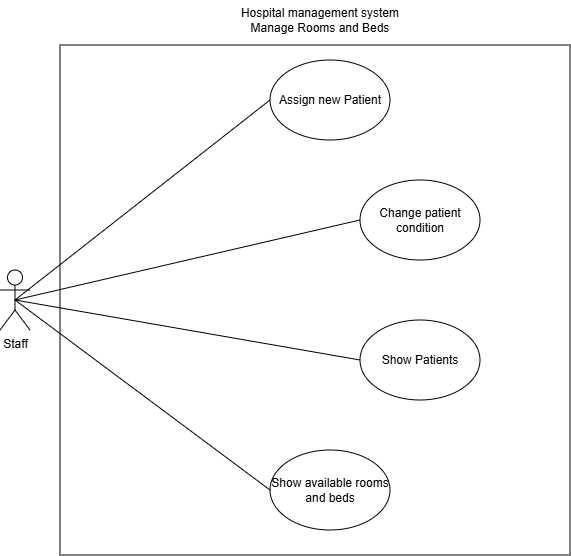

The diagram above was exported from draw.io. Its source (the exported page's mxGraphModel, read from the mxfile embedded in the PNG):
<mxGraphModel dx="804" dy="445" grid="1" gridSize="10" guides="1" tooltips="1" connect="1" arrows="1" fold="1" page="1" pageScale="1" pageWidth="850" pageHeight="1100" math="0" shadow="0">
  <root>
    <mxCell id="0" />
    <mxCell id="1" parent="0" />
    <mxCell id="rHtZuMvBOJhWjb_7BXy1-2" parent="1" style="whiteSpace=wrap;html=1;aspect=fixed;" value="" vertex="1">
      <mxGeometry height="510" width="510" x="230" y="115" as="geometry" />
    </mxCell>
    <mxCell id="rHtZuMvBOJhWjb_7BXy1-1" parent="1" style="shape=umlActor;verticalLabelPosition=bottom;verticalAlign=top;html=1;outlineConnect=0;" value="Staff" vertex="1">
      <mxGeometry height="60" width="30" x="170" y="340" as="geometry" />
    </mxCell>
    <mxCell id="rHtZuMvBOJhWjb_7BXy1-3" parent="1" style="ellipse;whiteSpace=wrap;html=1;" value="Assign new Patient" vertex="1">
      <mxGeometry height="80" width="120" x="440" y="130" as="geometry" />
    </mxCell>
    <mxCell id="rHtZuMvBOJhWjb_7BXy1-4" parent="1" style="ellipse;whiteSpace=wrap;html=1;" value="Change patient condition" vertex="1">
      <mxGeometry height="80" width="120" x="530" y="250" as="geometry" />
    </mxCell>
    <mxCell id="rHtZuMvBOJhWjb_7BXy1-5" parent="1" style="ellipse;whiteSpace=wrap;html=1;" value="Show Patients" vertex="1">
      <mxGeometry height="80" width="120" x="530" y="390" as="geometry" />
    </mxCell>
    <mxCell id="rHtZuMvBOJhWjb_7BXy1-6" parent="1" style="ellipse;whiteSpace=wrap;html=1;" value="Show available rooms and beds" vertex="1">
      <mxGeometry height="80" width="120" x="440" y="520" as="geometry" />
    </mxCell>
    <mxCell id="rHtZuMvBOJhWjb_7BXy1-10" edge="1" parent="1" source="rHtZuMvBOJhWjb_7BXy1-1" style="endArrow=none;html=1;rounded=0;exitX=0.5;exitY=0.5;exitDx=0;exitDy=0;exitPerimeter=0;entryX=0;entryY=0.5;entryDx=0;entryDy=0;" target="rHtZuMvBOJhWjb_7BXy1-3" value="">
      <mxGeometry height="50" relative="1" width="50" as="geometry">
        <mxPoint x="480" y="380" as="sourcePoint" />
        <mxPoint x="530" y="330" as="targetPoint" />
      </mxGeometry>
    </mxCell>
    <mxCell id="rHtZuMvBOJhWjb_7BXy1-12" edge="1" parent="1" source="rHtZuMvBOJhWjb_7BXy1-1" style="endArrow=none;html=1;rounded=0;exitX=0.5;exitY=0.5;exitDx=0;exitDy=0;exitPerimeter=0;entryX=0;entryY=0.5;entryDx=0;entryDy=0;" target="rHtZuMvBOJhWjb_7BXy1-4" value="">
      <mxGeometry height="50" relative="1" width="50" as="geometry">
        <mxPoint x="195" y="380" as="sourcePoint" />
        <mxPoint x="450" y="180" as="targetPoint" />
      </mxGeometry>
    </mxCell>
    <mxCell id="rHtZuMvBOJhWjb_7BXy1-13" edge="1" parent="1" source="rHtZuMvBOJhWjb_7BXy1-1" style="endArrow=none;html=1;rounded=0;exitX=0.5;exitY=0.5;exitDx=0;exitDy=0;exitPerimeter=0;entryX=0;entryY=0.5;entryDx=0;entryDy=0;" target="rHtZuMvBOJhWjb_7BXy1-5" value="">
      <mxGeometry height="50" relative="1" width="50" as="geometry">
        <mxPoint x="205" y="390" as="sourcePoint" />
        <mxPoint x="540" y="300" as="targetPoint" />
      </mxGeometry>
    </mxCell>
    <mxCell id="rHtZuMvBOJhWjb_7BXy1-14" edge="1" parent="1" source="rHtZuMvBOJhWjb_7BXy1-1" style="endArrow=none;html=1;rounded=0;exitX=0.5;exitY=0.5;exitDx=0;exitDy=0;exitPerimeter=0;entryX=0;entryY=0.5;entryDx=0;entryDy=0;" target="rHtZuMvBOJhWjb_7BXy1-6" value="">
      <mxGeometry height="50" relative="1" width="50" as="geometry">
        <mxPoint x="215" y="400" as="sourcePoint" />
        <mxPoint x="540" y="440" as="targetPoint" />
      </mxGeometry>
    </mxCell>
    <mxCell id="rHtZuMvBOJhWjb_7BXy1-15" parent="1" style="text;html=1;whiteSpace=wrap;strokeColor=none;fillColor=none;align=center;verticalAlign=middle;rounded=0;" value="Hospital management system&lt;div&gt;Manage Rooms and Beds&lt;/div&gt;" vertex="1">
      <mxGeometry height="40" width="180" x="400" y="70" as="geometry" />
    </mxCell>
  </root>
</mxGraphModel>